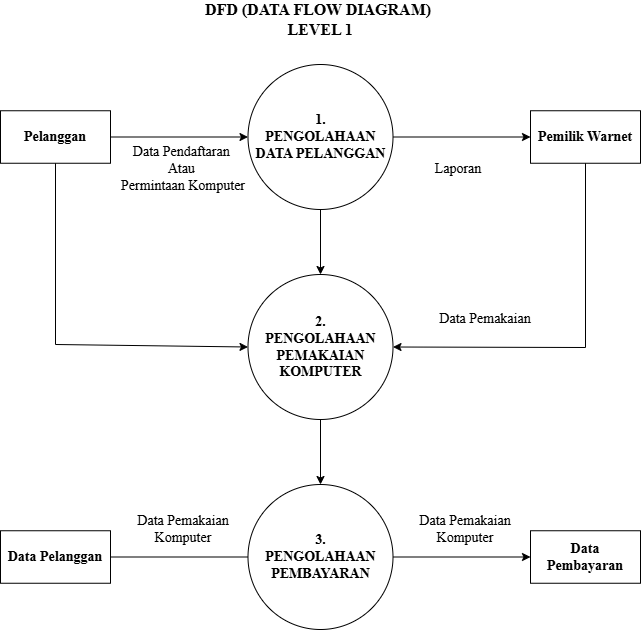

The diagram above was exported from draw.io. Its source (the exported page's mxGraphModel, read from the mxfile embedded in the PNG):
<mxGraphModel dx="786" dy="459" grid="1" gridSize="10" guides="1" tooltips="1" connect="1" arrows="1" fold="1" page="1" pageScale="1" pageWidth="850" pageHeight="1100" math="0" shadow="0">
  <root>
    <mxCell id="0" />
    <mxCell id="1" parent="0" />
    <mxCell id="0k1ROid5pXrA9WUV-gip-1" value="&lt;b&gt;&lt;font face=&quot;Times New Roman&quot; style=&quot;font-size: 16px;&quot;&gt;DFD (DATA FLOW DIAGRAM)&amp;nbsp; LEVEL 1&lt;/font&gt;&lt;/b&gt;" style="text;html=1;whiteSpace=wrap;strokeColor=none;fillColor=none;align=center;verticalAlign=middle;rounded=0;" parent="1" vertex="1">
      <mxGeometry x="290" y="90" width="240" height="30" as="geometry" />
    </mxCell>
    <mxCell id="596CSFx0Wi1Xhpi3wed1-2" value="&lt;b&gt;&lt;font face=&quot;Times New Roman&quot; style=&quot;font-size: 14px;&quot;&gt;1.&lt;/font&gt;&lt;/b&gt;&lt;div&gt;&lt;b&gt;&lt;font face=&quot;Times New Roman&quot; style=&quot;font-size: 14px;&quot;&gt;PENGOLAHAAN DATA PELANGGAN&lt;/font&gt;&lt;/b&gt;&lt;/div&gt;" style="ellipse;whiteSpace=wrap;html=1;aspect=fixed;" vertex="1" parent="1">
      <mxGeometry x="337.5" y="150" width="145" height="145" as="geometry" />
    </mxCell>
    <mxCell id="596CSFx0Wi1Xhpi3wed1-3" value="&lt;b&gt;&lt;font face=&quot;Times New Roman&quot; style=&quot;font-size: 14px;&quot;&gt;Pemilik Warnet&lt;/font&gt;&lt;/b&gt;" style="rounded=0;whiteSpace=wrap;html=1;" vertex="1" parent="1">
      <mxGeometry x="620" y="196.25" width="110" height="52.5" as="geometry" />
    </mxCell>
    <mxCell id="596CSFx0Wi1Xhpi3wed1-4" value="&lt;b&gt;&lt;font face=&quot;Times New Roman&quot; style=&quot;font-size: 14px;&quot;&gt;2.&lt;/font&gt;&lt;/b&gt;&lt;div&gt;&lt;b&gt;&lt;font face=&quot;Times New Roman&quot; style=&quot;font-size: 14px;&quot;&gt;PENGOLAHAAN PEMAKAIAN KOMPUTER&lt;/font&gt;&lt;/b&gt;&lt;/div&gt;" style="ellipse;whiteSpace=wrap;html=1;aspect=fixed;" vertex="1" parent="1">
      <mxGeometry x="337.5" y="360" width="145" height="145" as="geometry" />
    </mxCell>
    <mxCell id="596CSFx0Wi1Xhpi3wed1-5" value="" style="endArrow=classic;html=1;rounded=0;exitX=1;exitY=0.5;exitDx=0;exitDy=0;entryX=0;entryY=0.5;entryDx=0;entryDy=0;" edge="1" parent="1" target="596CSFx0Wi1Xhpi3wed1-2">
      <mxGeometry width="50" height="50" relative="1" as="geometry">
        <mxPoint x="200" y="222.5" as="sourcePoint" />
        <mxPoint x="430" y="210" as="targetPoint" />
      </mxGeometry>
    </mxCell>
    <mxCell id="596CSFx0Wi1Xhpi3wed1-6" value="" style="endArrow=classic;html=1;rounded=0;entryX=0;entryY=0.5;entryDx=0;entryDy=0;exitX=1;exitY=0.5;exitDx=0;exitDy=0;" edge="1" parent="1" source="596CSFx0Wi1Xhpi3wed1-2" target="596CSFx0Wi1Xhpi3wed1-3">
      <mxGeometry width="50" height="50" relative="1" as="geometry">
        <mxPoint x="380" y="260" as="sourcePoint" />
        <mxPoint x="430" y="210" as="targetPoint" />
      </mxGeometry>
    </mxCell>
    <mxCell id="596CSFx0Wi1Xhpi3wed1-7" value="" style="endArrow=classic;html=1;rounded=0;entryX=0.5;entryY=0;entryDx=0;entryDy=0;exitX=0.5;exitY=1;exitDx=0;exitDy=0;" edge="1" parent="1" source="596CSFx0Wi1Xhpi3wed1-2" target="596CSFx0Wi1Xhpi3wed1-4">
      <mxGeometry width="50" height="50" relative="1" as="geometry">
        <mxPoint x="380" y="260" as="sourcePoint" />
        <mxPoint x="430" y="210" as="targetPoint" />
      </mxGeometry>
    </mxCell>
    <mxCell id="596CSFx0Wi1Xhpi3wed1-8" value="" style="endArrow=classic;html=1;rounded=0;exitX=0.5;exitY=1;exitDx=0;exitDy=0;entryX=0;entryY=0.5;entryDx=0;entryDy=0;" edge="1" parent="1" target="596CSFx0Wi1Xhpi3wed1-4">
      <mxGeometry width="50" height="50" relative="1" as="geometry">
        <mxPoint x="145" y="247.5" as="sourcePoint" />
        <mxPoint x="140" y="530" as="targetPoint" />
        <Array as="points">
          <mxPoint x="145" y="430" />
        </Array>
      </mxGeometry>
    </mxCell>
    <mxCell id="596CSFx0Wi1Xhpi3wed1-9" value="" style="endArrow=classic;html=1;rounded=0;exitX=0.5;exitY=1;exitDx=0;exitDy=0;entryX=1;entryY=0.5;entryDx=0;entryDy=0;" edge="1" parent="1" source="596CSFx0Wi1Xhpi3wed1-3" target="596CSFx0Wi1Xhpi3wed1-4">
      <mxGeometry width="50" height="50" relative="1" as="geometry">
        <mxPoint x="380" y="430" as="sourcePoint" />
        <mxPoint x="670" y="540" as="targetPoint" />
        <Array as="points">
          <mxPoint x="675" y="433" />
        </Array>
      </mxGeometry>
    </mxCell>
    <mxCell id="596CSFx0Wi1Xhpi3wed1-10" value="&lt;b&gt;&lt;font face=&quot;Times New Roman&quot; style=&quot;font-size: 14px;&quot;&gt;3.&lt;/font&gt;&lt;/b&gt;&lt;div&gt;&lt;b&gt;&lt;font face=&quot;Times New Roman&quot; style=&quot;font-size: 14px;&quot;&gt;PENGOLAHAAN PEMBAYARAN&lt;/font&gt;&lt;/b&gt;&lt;/div&gt;" style="ellipse;whiteSpace=wrap;html=1;aspect=fixed;" vertex="1" parent="1">
      <mxGeometry x="337.5" y="570" width="145" height="145" as="geometry" />
    </mxCell>
    <mxCell id="596CSFx0Wi1Xhpi3wed1-11" value="" style="endArrow=classic;html=1;rounded=0;exitX=0.5;exitY=1;exitDx=0;exitDy=0;entryX=0.5;entryY=0;entryDx=0;entryDy=0;" edge="1" parent="1" source="596CSFx0Wi1Xhpi3wed1-4" target="596CSFx0Wi1Xhpi3wed1-10">
      <mxGeometry width="50" height="50" relative="1" as="geometry">
        <mxPoint x="380" y="600" as="sourcePoint" />
        <mxPoint x="430" y="550" as="targetPoint" />
      </mxGeometry>
    </mxCell>
    <mxCell id="596CSFx0Wi1Xhpi3wed1-13" value="&lt;font face=&quot;Times New Roman&quot;&gt;&lt;span style=&quot;font-size: 14px;&quot;&gt;&lt;b&gt;Pelanggan&lt;/b&gt;&lt;/span&gt;&lt;/font&gt;" style="rounded=0;whiteSpace=wrap;html=1;" vertex="1" parent="1">
      <mxGeometry x="90" y="196.25" width="110" height="52.5" as="geometry" />
    </mxCell>
    <mxCell id="596CSFx0Wi1Xhpi3wed1-14" value="&lt;font face=&quot;Times New Roman&quot;&gt;&lt;span style=&quot;font-size: 14px;&quot;&gt;&lt;b&gt;Data Pelanggan&lt;/b&gt;&lt;/span&gt;&lt;/font&gt;" style="rounded=0;whiteSpace=wrap;html=1;" vertex="1" parent="1">
      <mxGeometry x="90" y="616.25" width="110" height="52.5" as="geometry" />
    </mxCell>
    <mxCell id="596CSFx0Wi1Xhpi3wed1-15" value="&lt;font face=&quot;Times New Roman&quot;&gt;&lt;span style=&quot;font-size: 14px;&quot;&gt;&lt;b&gt;Data Pembayaran&lt;/b&gt;&lt;/span&gt;&lt;/font&gt;" style="rounded=0;whiteSpace=wrap;html=1;" vertex="1" parent="1">
      <mxGeometry x="620" y="616.25" width="110" height="52.5" as="geometry" />
    </mxCell>
    <mxCell id="596CSFx0Wi1Xhpi3wed1-16" value="" style="endArrow=none;html=1;rounded=0;exitX=1;exitY=0.5;exitDx=0;exitDy=0;entryX=0;entryY=0.5;entryDx=0;entryDy=0;" edge="1" parent="1" source="596CSFx0Wi1Xhpi3wed1-14" target="596CSFx0Wi1Xhpi3wed1-10">
      <mxGeometry width="50" height="50" relative="1" as="geometry">
        <mxPoint x="380" y="670" as="sourcePoint" />
        <mxPoint x="430" y="620" as="targetPoint" />
      </mxGeometry>
    </mxCell>
    <mxCell id="596CSFx0Wi1Xhpi3wed1-17" value="" style="endArrow=classic;html=1;rounded=0;entryX=0;entryY=0.5;entryDx=0;entryDy=0;exitX=1;exitY=0.5;exitDx=0;exitDy=0;" edge="1" parent="1" source="596CSFx0Wi1Xhpi3wed1-10" target="596CSFx0Wi1Xhpi3wed1-15">
      <mxGeometry width="50" height="50" relative="1" as="geometry">
        <mxPoint x="380" y="670" as="sourcePoint" />
        <mxPoint x="430" y="620" as="targetPoint" />
      </mxGeometry>
    </mxCell>
    <mxCell id="596CSFx0Wi1Xhpi3wed1-18" value="&lt;font face=&quot;Times New Roman&quot; style=&quot;font-size: 14px;&quot;&gt;Data Pendaftaran&amp;nbsp;&lt;/font&gt;&lt;div&gt;&lt;font face=&quot;Times New Roman&quot; style=&quot;font-size: 14px;&quot;&gt;Atau&amp;nbsp;&lt;/font&gt;&lt;/div&gt;&lt;div&gt;&lt;font face=&quot;Times New Roman&quot; style=&quot;font-size: 14px;&quot;&gt;Permintaan Komputer&lt;/font&gt;&lt;/div&gt;" style="text;html=1;whiteSpace=wrap;strokeColor=none;fillColor=none;align=center;verticalAlign=middle;rounded=0;" vertex="1" parent="1">
      <mxGeometry x="207.5" y="240" width="130" height="30" as="geometry" />
    </mxCell>
    <mxCell id="596CSFx0Wi1Xhpi3wed1-19" value="&lt;font face=&quot;Times New Roman&quot;&gt;&lt;span style=&quot;font-size: 14px;&quot;&gt;Laporan&lt;/span&gt;&lt;/font&gt;" style="text;html=1;whiteSpace=wrap;strokeColor=none;fillColor=none;align=center;verticalAlign=middle;rounded=0;" vertex="1" parent="1">
      <mxGeometry x="482.5" y="240" width="130" height="30" as="geometry" />
    </mxCell>
    <mxCell id="596CSFx0Wi1Xhpi3wed1-20" value="&lt;font face=&quot;Times New Roman&quot;&gt;&lt;span style=&quot;font-size: 14px;&quot;&gt;Data Pemakaian&lt;/span&gt;&lt;/font&gt;" style="text;html=1;whiteSpace=wrap;strokeColor=none;fillColor=none;align=center;verticalAlign=middle;rounded=0;" vertex="1" parent="1">
      <mxGeometry x="510" y="390" width="130" height="30" as="geometry" />
    </mxCell>
    <mxCell id="596CSFx0Wi1Xhpi3wed1-23" value="&lt;font face=&quot;Times New Roman&quot;&gt;&lt;span style=&quot;font-size: 14px;&quot;&gt;Data Pemakaian Komputer&lt;/span&gt;&lt;/font&gt;" style="text;html=1;whiteSpace=wrap;strokeColor=none;fillColor=none;align=center;verticalAlign=middle;rounded=0;" vertex="1" parent="1">
      <mxGeometry x="207.5" y="600" width="130" height="30" as="geometry" />
    </mxCell>
    <mxCell id="596CSFx0Wi1Xhpi3wed1-24" value="&lt;font face=&quot;Times New Roman&quot;&gt;&lt;span style=&quot;font-size: 14px;&quot;&gt;Data Pemakaian Komputer&lt;/span&gt;&lt;/font&gt;" style="text;html=1;whiteSpace=wrap;strokeColor=none;fillColor=none;align=center;verticalAlign=middle;rounded=0;" vertex="1" parent="1">
      <mxGeometry x="490" y="600" width="130" height="30" as="geometry" />
    </mxCell>
  </root>
</mxGraphModel>